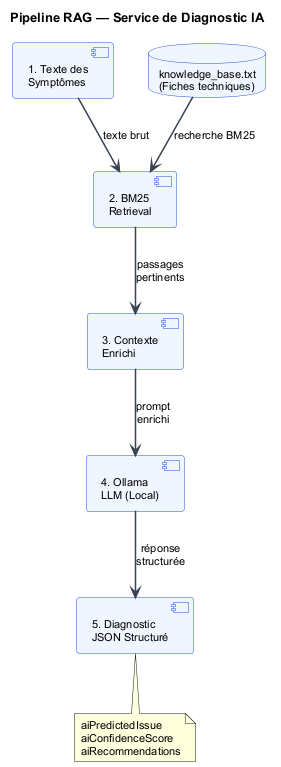

The diagram above was rendered by PlantUML. Its source (embedded in the PNG):
@startuml rag_pipeline
skinparam backgroundColor #FFFFFF
skinparam defaultFontName Arial
skinparam defaultFontSize 11
skinparam ComponentBorderColor #1D4ED8
skinparam ComponentBackgroundColor #EFF6FF
skinparam ArrowColor #374151
skinparam ArrowThickness 1.5
skinparam DatabaseBorderColor #1D4ED8
skinparam DatabaseBackgroundColor #EFF6FF
skinparam TitleFontSize 13
skinparam TitleFontStyle bold

title Pipeline RAG — Service de Diagnostic IA

[1. Texte des\nSymptômes] as s1
[2. BM25\nRetrieval] as s2
[3. Contexte\nEnrichi] as s3
[4. Ollama\nLLM (Local)] as s4
[5. Diagnostic\nJSON Structuré] as s5
database "knowledge_base.txt\n(Fiches techniques)" as kb

s1 --> s2 : texte brut
s2 --> s3 : passages\npertinents
s3 --> s4 : prompt\nenrichi
s4 --> s5 : réponse\nstructurée
kb --> s2 : recherche BM25

note bottom of s5 : aiPredictedIssue\naiConfidenceScore\naiRecommendations

@enduml